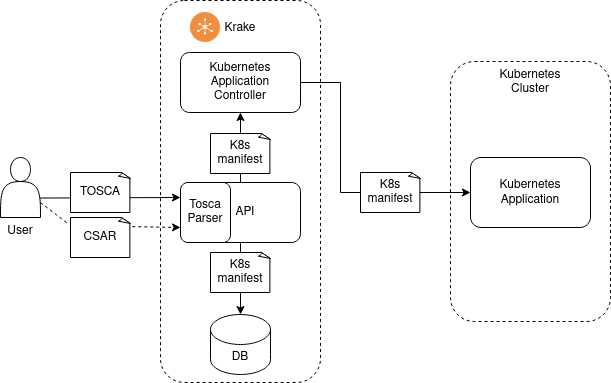

The diagram above was exported from draw.io. Its source (the exported page's mxGraphModel, read from the mxfile embedded in the PNG):
<mxGraphModel dx="1376" dy="764" grid="1" gridSize="10" guides="1" tooltips="1" connect="1" arrows="1" fold="1" page="1" pageScale="1" pageWidth="827" pageHeight="1169" math="0" shadow="0">
  <root>
    <mxCell id="0" />
    <mxCell id="1" parent="0" />
    <mxCell id="5FYTfV3KuKLEJO0S3hYY-15" value="&lt;div&gt;&lt;br&gt;&lt;/div&gt;&lt;div&gt;Krake&lt;/div&gt;" style="rounded=1;html=1;align=center;horizontal=1;labelPosition=center;verticalLabelPosition=middle;verticalAlign=top;whiteSpace=wrap;dashed=1;" parent="1" vertex="1">
      <mxGeometry x="320" y="118" width="160" height="382" as="geometry" />
    </mxCell>
    <mxCell id="5FYTfV3KuKLEJO0S3hYY-14" style="edgeStyle=orthogonalEdgeStyle;rounded=0;orthogonalLoop=1;jettySize=auto;html=1;exitX=0.5;exitY=0;exitDx=0;exitDy=0;entryX=0.5;entryY=1;entryDx=0;entryDy=0;startArrow=none;" parent="1" source="Os2fB57U1rqAQKjfhJ3z-24" target="5FYTfV3KuKLEJO0S3hYY-2" edge="1">
      <mxGeometry relative="1" as="geometry">
        <Array as="points" />
        <mxPoint x="400" y="251" as="sourcePoint" />
      </mxGeometry>
    </mxCell>
    <mxCell id="5FYTfV3KuKLEJO0S3hYY-1" value="&amp;nbsp;&amp;nbsp; API" style="rounded=1;whiteSpace=wrap;html=1;" parent="1" vertex="1">
      <mxGeometry x="340" y="300" width="120" height="60" as="geometry" />
    </mxCell>
    <mxCell id="5FYTfV3KuKLEJO0S3hYY-2" value="&lt;div&gt;Kubernetes&lt;/div&gt;&lt;div&gt;Application&lt;/div&gt;&lt;div&gt;Controller&lt;br&gt;&lt;/div&gt;" style="rounded=1;whiteSpace=wrap;html=1;" parent="1" vertex="1">
      <mxGeometry x="340" y="170" width="120" height="60" as="geometry" />
    </mxCell>
    <mxCell id="5FYTfV3KuKLEJO0S3hYY-3" value="&lt;div align=&quot;center&quot;&gt;Kubernetes&lt;/div&gt;&lt;div align=&quot;center&quot;&gt;Cluster&lt;br&gt;&lt;/div&gt;" style="rounded=1;html=1;align=center;horizontal=1;labelPosition=center;verticalLabelPosition=middle;verticalAlign=top;whiteSpace=wrap;dashed=1;" parent="1" vertex="1">
      <mxGeometry x="610" y="179" width="160" height="260" as="geometry" />
    </mxCell>
    <mxCell id="5FYTfV3KuKLEJO0S3hYY-4" value="&lt;div align=&quot;left&quot;&gt;&lt;br&gt;&lt;/div&gt;&lt;div align=&quot;left&quot;&gt;Kubernetes &lt;br&gt;&lt;/div&gt;&lt;div&gt;Application&lt;/div&gt;" style="rounded=1;whiteSpace=wrap;html=1;verticalAlign=top;" parent="1" vertex="1">
      <mxGeometry x="630" y="275" width="120" height="70" as="geometry" />
    </mxCell>
    <mxCell id="5FYTfV3KuKLEJO0S3hYY-10" value="" style="endArrow=classic;html=1;rounded=0;entryX=0;entryY=0.25;entryDx=0;entryDy=0;exitX=0.95;exitY=0.676;exitDx=0;exitDy=0;exitPerimeter=0;" parent="1" source="5FYTfV3KuKLEJO0S3hYY-9" target="Os2fB57U1rqAQKjfhJ3z-20" edge="1">
      <mxGeometry width="50" height="50" relative="1" as="geometry">
        <mxPoint x="120" y="250" as="sourcePoint" />
        <mxPoint x="490" y="230" as="targetPoint" />
      </mxGeometry>
    </mxCell>
    <mxCell id="5FYTfV3KuKLEJO0S3hYY-9" value="User" style="shape=actor;whiteSpace=wrap;html=1;verticalAlign=top;labelPosition=center;verticalLabelPosition=bottom;align=center;" parent="1" vertex="1">
      <mxGeometry x="160" y="275" width="40" height="60" as="geometry" />
    </mxCell>
    <mxCell id="5FYTfV3KuKLEJO0S3hYY-11" style="edgeStyle=orthogonalEdgeStyle;rounded=0;orthogonalLoop=1;jettySize=auto;html=1;entryX=0;entryY=0.5;entryDx=0;entryDy=0;" parent="1" source="5FYTfV3KuKLEJO0S3hYY-2" target="5FYTfV3KuKLEJO0S3hYY-4" edge="1">
      <mxGeometry relative="1" as="geometry">
        <Array as="points">
          <mxPoint x="500" y="200" />
          <mxPoint x="500" y="310" />
        </Array>
        <mxPoint x="600" y="245" as="targetPoint" />
      </mxGeometry>
    </mxCell>
    <mxCell id="5FYTfV3KuKLEJO0S3hYY-16" value="" style="shape=image;verticalLabelPosition=bottom;labelBackgroundColor=default;verticalAlign=top;aspect=fixed;imageAspect=0;image=data:image/png,(base64 omitted: 4348 chars);" parent="1" vertex="1">
      <mxGeometry x="350" y="130" width="30" height="30" as="geometry" />
    </mxCell>
    <mxCell id="Os2fB57U1rqAQKjfhJ3z-17" value="TOSCA" style="whiteSpace=wrap;html=1;shape=mxgraph.basic.document;glass=0;gradientColor=none;" parent="1" vertex="1">
      <mxGeometry x="230" y="290" width="60" height="40" as="geometry" />
    </mxCell>
    <mxCell id="Os2fB57U1rqAQKjfhJ3z-20" value="&lt;div&gt;Tosca&lt;/div&gt;&lt;div&gt;Parser&lt;br&gt;&lt;/div&gt;" style="rounded=1;whiteSpace=wrap;html=1;" parent="1" vertex="1">
      <mxGeometry x="340" y="300" width="50" height="60" as="geometry" />
    </mxCell>
    <mxCell id="Os2fB57U1rqAQKjfhJ3z-22" value="" style="edgeStyle=orthogonalEdgeStyle;rounded=0;orthogonalLoop=1;jettySize=auto;html=1;exitX=0.5;exitY=0;exitDx=0;exitDy=0;entryX=0.5;entryY=1;entryDx=0;entryDy=0;endArrow=none;" parent="1" source="5FYTfV3KuKLEJO0S3hYY-1" edge="1">
      <mxGeometry relative="1" as="geometry">
        <Array as="points">
          <mxPoint x="400" y="280" />
        </Array>
        <mxPoint x="400" y="300" as="sourcePoint" />
        <mxPoint x="400" y="291" as="targetPoint" />
      </mxGeometry>
    </mxCell>
    <mxCell id="Os2fB57U1rqAQKjfhJ3z-25" value="" style="edgeStyle=orthogonalEdgeStyle;rounded=0;orthogonalLoop=1;jettySize=auto;html=1;exitX=0.5;exitY=0;exitDx=0;exitDy=0;entryX=0.5;entryY=1;entryDx=0;entryDy=0;startArrow=none;endArrow=none;" parent="1" target="Os2fB57U1rqAQKjfhJ3z-24" edge="1">
      <mxGeometry relative="1" as="geometry">
        <Array as="points">
          <mxPoint x="400" y="280" />
        </Array>
        <mxPoint x="400" y="251" as="sourcePoint" />
        <mxPoint x="400" y="230" as="targetPoint" />
      </mxGeometry>
    </mxCell>
    <mxCell id="Os2fB57U1rqAQKjfhJ3z-24" value="&lt;div&gt;K8s&lt;/div&gt;&lt;div&gt;manifest&lt;br&gt;&lt;/div&gt;" style="whiteSpace=wrap;html=1;shape=mxgraph.basic.document;glass=0;gradientColor=none;" parent="1" vertex="1">
      <mxGeometry x="370" y="251" width="60" height="40" as="geometry" />
    </mxCell>
    <mxCell id="Os2fB57U1rqAQKjfhJ3z-26" value="DB" style="shape=cylinder3;whiteSpace=wrap;html=1;boundedLbl=1;backgroundOutline=1;size=15;glass=0;gradientColor=none;" parent="1" vertex="1">
      <mxGeometry x="370" y="432" width="60" height="60" as="geometry" />
    </mxCell>
    <mxCell id="Os2fB57U1rqAQKjfhJ3z-27" value="" style="endArrow=classic;html=1;rounded=0;exitX=0.5;exitY=1;exitDx=0;exitDy=0;" parent="1" source="5FYTfV3KuKLEJO0S3hYY-1" target="Os2fB57U1rqAQKjfhJ3z-26" edge="1">
      <mxGeometry width="50" height="50" relative="1" as="geometry">
        <mxPoint x="218" y="340" as="sourcePoint" />
        <mxPoint x="350" y="340" as="targetPoint" />
      </mxGeometry>
    </mxCell>
    <mxCell id="Os2fB57U1rqAQKjfhJ3z-28" value="&lt;div&gt;K8s&lt;/div&gt;&lt;div&gt;manifest&lt;br&gt;&lt;/div&gt;" style="whiteSpace=wrap;html=1;shape=mxgraph.basic.document;glass=0;gradientColor=none;" parent="1" vertex="1">
      <mxGeometry x="370" y="370" width="60" height="40" as="geometry" />
    </mxCell>
    <mxCell id="Os2fB57U1rqAQKjfhJ3z-29" value="&lt;div&gt;K8s&lt;/div&gt;&lt;div&gt;manifest&lt;br&gt;&lt;/div&gt;" style="whiteSpace=wrap;html=1;shape=mxgraph.basic.document;glass=0;gradientColor=none;" parent="1" vertex="1">
      <mxGeometry x="520" y="290" width="60" height="40" as="geometry" />
    </mxCell>
    <mxCell id="rg9MoMSAwOtD2bhifuj8-3" value="CSAR" style="whiteSpace=wrap;html=1;shape=mxgraph.basic.document;glass=0;gradientColor=none;" vertex="1" parent="1">
      <mxGeometry x="230" y="335" width="60" height="40" as="geometry" />
    </mxCell>
    <mxCell id="rg9MoMSAwOtD2bhifuj8-4" value="" style="endArrow=none;html=1;rounded=0;entryX=-0.029;entryY=0.171;entryDx=0;entryDy=0;exitX=1;exitY=0.75;exitDx=0;exitDy=0;entryPerimeter=0;endFill=0;dashed=1;" edge="1" parent="1" source="5FYTfV3KuKLEJO0S3hYY-9" target="rg9MoMSAwOtD2bhifuj8-3">
      <mxGeometry width="50" height="50" relative="1" as="geometry">
        <mxPoint x="171" y="324" as="sourcePoint" />
        <mxPoint x="350" y="325" as="targetPoint" />
      </mxGeometry>
    </mxCell>
    <mxCell id="rg9MoMSAwOtD2bhifuj8-5" value="" style="endArrow=classic;html=1;rounded=0;entryX=0;entryY=0.75;entryDx=0;entryDy=0;exitX=1.029;exitY=0.229;exitDx=0;exitDy=0;exitPerimeter=0;dashed=1;" edge="1" parent="1" source="rg9MoMSAwOtD2bhifuj8-3" target="Os2fB57U1rqAQKjfhJ3z-20">
      <mxGeometry width="50" height="50" relative="1" as="geometry">
        <mxPoint x="170" y="330" as="sourcePoint" />
        <mxPoint x="240" y="365" as="targetPoint" />
      </mxGeometry>
    </mxCell>
  </root>
</mxGraphModel>